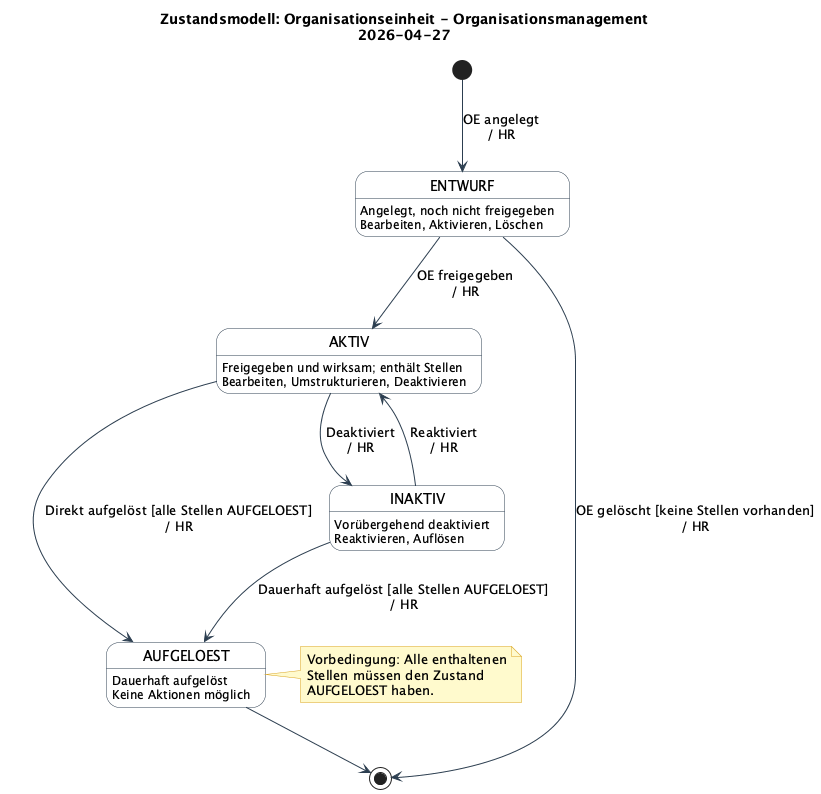

The diagram above was rendered by PlantUML. Its source (embedded in the PNG):
@startuml Entity-States-Organisationseinheit-Organisationsmanagement

skinparam state {
  BackgroundColor #FEFEFE
  BorderColor #2C3E50
  ArrowColor #2C3E50
  StartColor #2C3E50
  EndColor #2C3E50
}
skinparam note {
  BackgroundColor #FFFACD
  BorderColor #DAA520
}

title Zustandsmodell: Organisationseinheit - Organisationsmanagement\n2026-04-27

state ENTWURF : Angelegt, noch nicht freigegeben\nBearbeiten, Aktivieren, Löschen
state AKTIV : Freigegeben und wirksam; enthält Stellen\nBearbeiten, Umstrukturieren, Deaktivieren
state INAKTIV : Vorübergehend deaktiviert\nReaktivieren, Auflösen
state AUFGELOEST : Dauerhaft aufgelöst\nKeine Aktionen möglich

[*] --> ENTWURF : OE angelegt\n/ HR

ENTWURF --> AKTIV : OE freigegeben\n/ HR
ENTWURF --> [*] : OE gelöscht [keine Stellen vorhanden]\n/ HR

AKTIV --> INAKTIV : Deaktiviert\n/ HR
AKTIV --> AUFGELOEST : Direkt aufgelöst [alle Stellen AUFGELOEST]\n/ HR

INAKTIV --> AKTIV : Reaktiviert\n/ HR
INAKTIV --> AUFGELOEST : Dauerhaft aufgelöst [alle Stellen AUFGELOEST]\n/ HR

AUFGELOEST --> [*]

note right of AUFGELOEST
  Vorbedingung: Alle enthaltenen
  Stellen müssen den Zustand
  AUFGELOEST haben.
end note

@enduml